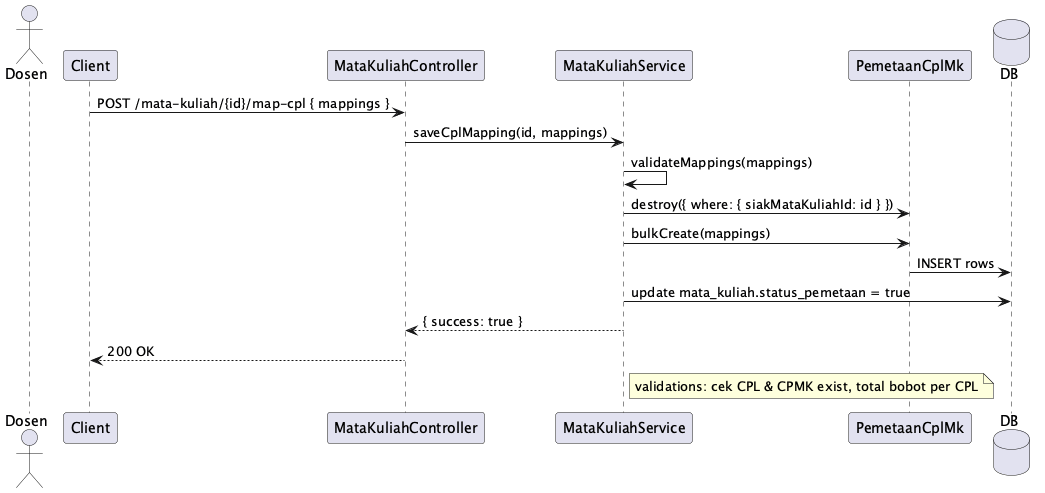

The diagram above was rendered by PlantUML. Its source (embedded in the PNG):
@startuml
actor Dosen
participant Client
participant MataKuliahController as Controller
participant MataKuliahService as Service
participant PemetaanCplMk as Pemetaan
database DB

Client -> Controller: POST /mata-kuliah/{id}/map-cpl { mappings }
Controller -> Service: saveCplMapping(id, mappings)
Service -> Service: validateMappings(mappings)
Service -> Pemetaan: destroy({ where: { siakMataKuliahId: id } })
Service -> Pemetaan: bulkCreate(mappings)
Pemetaan -> DB: INSERT rows
Service -> DB: update mata_kuliah.status_pemetaan = true
Service --> Controller: { success: true }
Controller --> Client: 200 OK

note right of Service: validations: cek CPL & CPMK exist, total bobot per CPL
@enduml